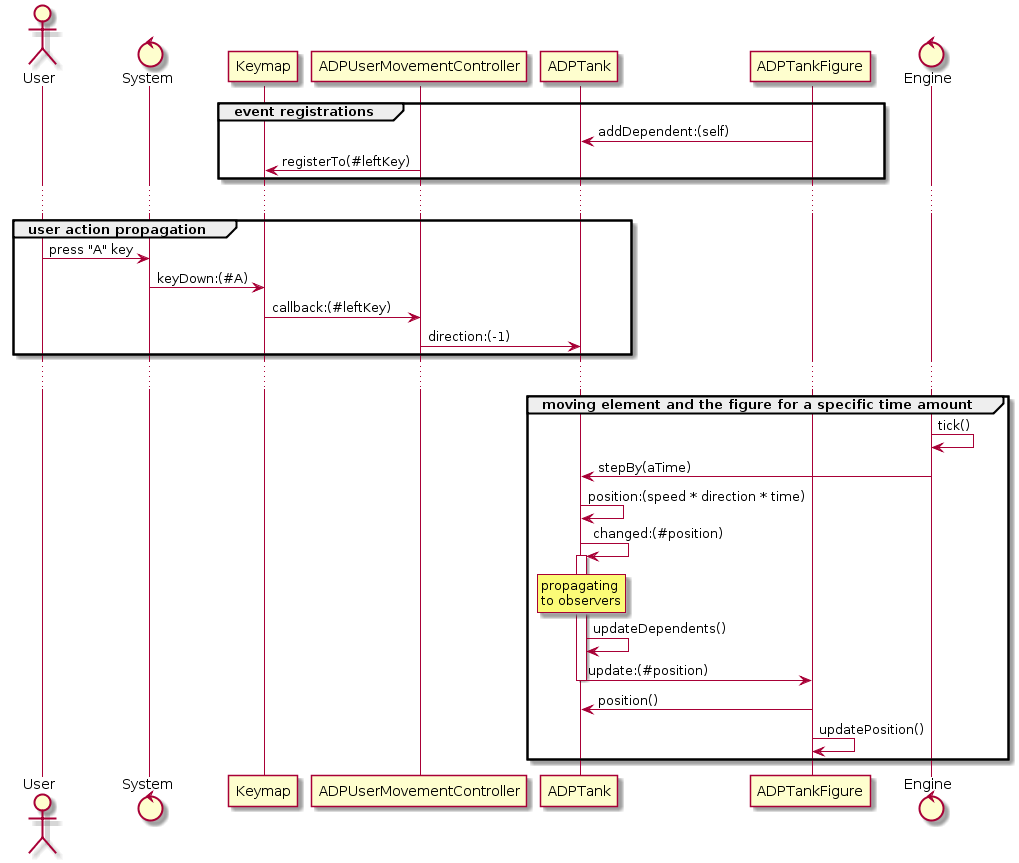

The diagram above was rendered by PlantUML. Its source (embedded in the PNG):
@startuml
actor User as u
control System as sys
participant Keymap as key
participant ADPUserMovementController as c
participant ADPTank as e
participant ADPTankFigure as f
control Engine

group event registrations
f -> e : addDependent:(self)
c -> key : registerTo(#leftKey)
end

...

group user action propagation
u -> sys : press "A" key
sys -> key : keyDown:(#A)
key -> c : callback:(#leftKey)
c -> e : direction:(-1)
end
...

group moving element and the figure for a specific time amount
Engine -> Engine : tick()
Engine -> e : stepBy(aTime)
e -> e : position:(speed * direction * time)
e -> e : changed:(#position)
activate e
rnote over e
  propagating
  to observers
endrnote
e -> e : updateDependents()
e -> f : update:(#position)
deactivate e
f -> e : position()
f -> f : updatePosition()
end

@enduml